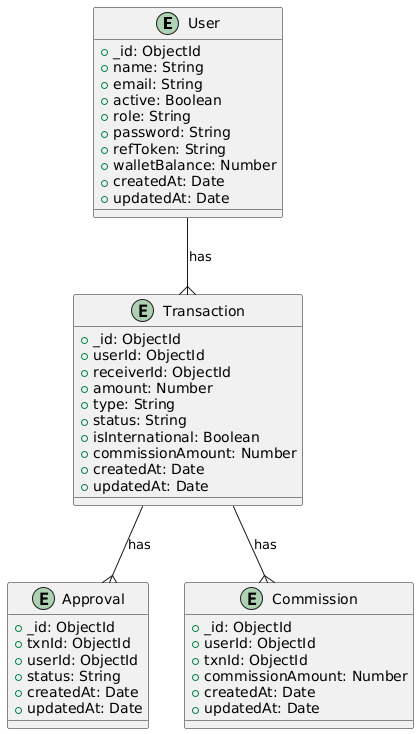

The diagram above was rendered by PlantUML. Its source (embedded in the PNG):
@startuml
entity "User" as user {
  + _id: ObjectId
  + name: String
  + email: String
  + active: Boolean
  + role: String
  + password: String
  + refToken: String
  + walletBalance: Number
  + createdAt: Date
  + updatedAt: Date
}

entity "Transaction" as txn {
  + _id: ObjectId
  + userId: ObjectId
  + receiverId: ObjectId
  + amount: Number
  + type: String
  + status: String
  + isInternational: Boolean
  + commissionAmount: Number
  + createdAt: Date
  + updatedAt: Date
}

entity "Approval" as approval {
  + _id: ObjectId
  + txnId: ObjectId
  + userId: ObjectId
  + status: String
  + createdAt: Date
  + updatedAt: Date
}

entity "Commission" as commission {
  + _id: ObjectId
  + userId: ObjectId
  + txnId: ObjectId
  + commissionAmount: Number
  + createdAt: Date
  + updatedAt: Date
}

user --{ txn : "has" 
txn --{ approval : "has"
txn --{ commission : "has"
@enduml